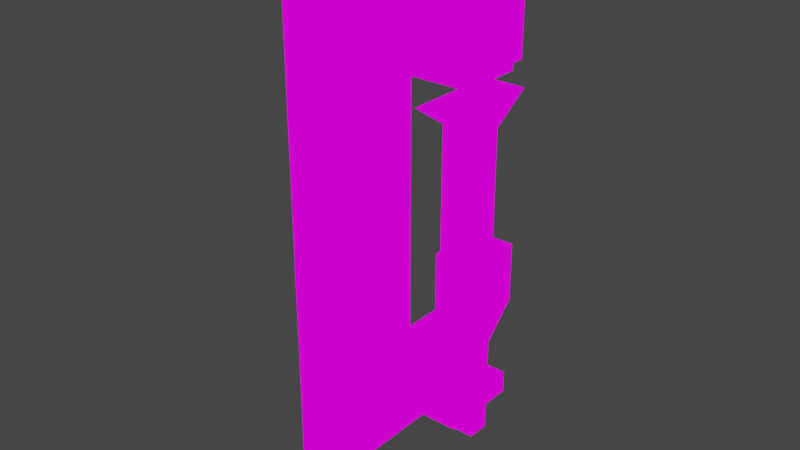 # Source: MechClamp.blend  (saved by Blender 2.82.7; exported with 4.5.12 LTS)
import bpy
from mathutils import Matrix  # noqa: F401  (used for matrix-valued properties, if any)

bpy.ops.wm.read_factory_settings(use_empty=True)
scene = bpy.context.scene
scene.name = 'Scene'

# ---- collections
col_collection = bpy.data.collections.new('Collection'); scene.collection.children.link(col_collection)

# ---- images (referenced by path relative to the original .blend; pixels are not part of the script)
import os
ASSET_DIR = os.environ.get("B2B_ASSET_DIR", "")  # directory of the original .blend (textures are referenced by path, not embedded)
HERE = os.path.dirname(os.path.abspath(__file__))  # packed textures are extracted next to this script under _unpacked/

def load_image(name, relpath, width, height, colorspace="sRGB"):
    """Load a texture the original file referenced (path relative to the .blend, or extracted next to this script)."""
    p = next((c for c in (os.path.join(HERE, relpath), os.path.join(ASSET_DIR, relpath)) if relpath and os.path.exists(c)), "")
    if p:
        img = bpy.data.images.load(p, check_existing=True)
        img.name = name
    else:  # same state as the original file: an image datablock whose file is absent (Cycles renders it pink)
        img = bpy.data.images.new(name, width, height)
        img.source = "FILE"
        img.filepath = "//" + (relpath or name)
    img.colorspace_settings.name = colorspace
    return img
img_mechclamp1_png = load_image('mechClamp1.png', 'mechClamp1.png', 1024, 1024, 'sRGB')

# ---- materials (node trees are filled in below, after node groups)
mat_mechclamp1 = bpy.data.materials.new('mechClamp1')
mat_mechclamp1.use_transparent_shadow = False

# ---- material node trees
mat_mechclamp1.use_nodes = True; mat_mechclamp1.node_tree.nodes.clear()
_N = mat_mechclamp1.node_tree.nodes; _L = mat_mechclamp1.node_tree.links
n0 = _N.new('ShaderNodeOutputMaterial'); n0.name = 'Material Output'; n0.location = (400, 0)
n1 = _N.new('ShaderNodeLightPath'); n1.name = 'Light Path'; n1.location = (0, 250)
n2 = _N.new('ShaderNodeBsdfTransparent'); n2.name = 'Transparent BSDF'; n2.location = (-200, -100)
n3 = _N.new('ShaderNodeEmission'); n3.name = 'Emission'; n3.location = (-200, -200)
n4 = _N.new('ShaderNodeMixShader'); n4.name = 'Mix Shader'; n4.location = (200, 0)
n5 = _N.new('ShaderNodeMixShader'); n5.name = 'Mix Shader.001'; n5.location = (0, -100)
n6 = _N.new('ShaderNodeTexImage'); n6.name = 'Image Texture'; n6.location = (-500, 100)
n6.image = img_mechclamp1_png
n6.interpolation = 'Closest'
_L.new(n6.outputs[0], n3.inputs[0])
_L.new(n6.outputs[1], n5.inputs[0])
_L.new(n2.outputs[0], n5.inputs[1])
_L.new(n2.outputs[0], n4.inputs[1])
_L.new(n3.outputs[0], n5.inputs[2])
_L.new(n5.outputs[0], n4.inputs[2])
_L.new(n1.outputs[0], n4.inputs[0])
_L.new(n4.outputs[0], n0.inputs[0])
n0.is_active_output = True

# ---- world
world_world = bpy.data.worlds.new('World'); scene.world = world_world
world_world.use_nodes = True; world_world.node_tree.nodes.clear()
_N = world_world.node_tree.nodes; _L = world_world.node_tree.links
n0 = _N.new('ShaderNodeOutputWorld'); n0.name = 'World Output'; n0.location = (300, 300)
n1 = _N.new('ShaderNodeBackground'); n1.name = 'Background'; n1.location = (10, 300)
n1.inputs[0].default_value = (0.05088, 0.05088, 0.05088, 1.0)
_L.new(n1.outputs[0], n0.inputs[0])
n0.is_active_output = True
world_world.color = (0.05088, 0.05088, 0.05088)
world_world.use_sun_shadow = False
world_world.sun_shadow_jitter_overblur = 0.0

# ---- meshes
me_cube_001 = bpy.data.meshes.new('Cube.001')
me_cube_001.from_pydata([(0.125, -0.25, -0.25), (0.125, -0.25, -0.75), (0.125, -0.25, -0.5), (0.125, 9.537e-07, -0.25), (0.125, 1.878e-06, -0.5), (0.125, 0.25, -0.5), (0.125, 0.5, -0.25), (0.125, 0.75, -0.25), (0.125, 0.75, -0.5), (0.125, 0.5, -0.75), (0.125, -0.25, -2.98e-08), (0.125, 2.801e-06, -0.75), (0.125, 0.5, -0.5), (0.125, -0.25, 0.25), (0.125, 0.25, -0.75), (-0.05386, 0.25, -0.75), (0.125, -9.239e-07, 0.25), (-0.05386, 0.25, -0.5), (0.125, -0.25, 0.75), (0.125, -0.25, 1.0), (0.125, -0.25, 0.5), (0.125, 0.125, -0.25), (-0.05386, -0.25, -0.5), (0.125, -3.695e-06, 1.0), (0.125, 1.49e-08, 8.941e-07), (0.125, -2.772e-06, 0.75), (0.125, 0.25, 1.0), (0.125, -1.848e-06, 0.5), (0.125, 0.25, 0.75), (0.125, 0.5, 1.0), (0.125, 0.125, -0.5), (0.125, 0.5, 0.75), (0.125, 0.5, 0.5), (-0.05386, -0.25, -0.25), (0.125, 0.75, 0.75), (0.125, 0.75, 0.5), (0.08693, 0.6719, -0.25), (0.08693, 0.5759, 6.497e-06), (0.08693, 0.5759, -0.25), (0.08693, 0.6719, 7.451e-06), (0.08693, 0.6719, 0.25), (0.08693, 0.5759, 0.25), (0.08693, 0.8364, 0.3609), (0.08693, 0.4114, 0.3609), (0.08693, 0.6719, -0.8909), (0.08693, 0.5759, -0.8909), (0.08693, 0.6719, -0.986), (0.08693, 0.5759, -0.986), (0.08693, 0.6719, -1.096), (0.08693, 0.5759, -1.096), (0.08693, 0.7965, -0.8909), (0.08693, 0.4514, -0.8909), (0.08693, 0.7965, -0.986), (0.08693, 0.4514, -0.986), (0.125, 0.125, -0.75), (0.125, 0.125, 1.371e-06), (0.125, 0.125, 0.75), (0.125, 0.125, 1.0), (0.125, 0.125, 0.5), (0.125, 0.125, 0.25), (-0.05386, 0.5, -0.5), (-0.05386, 0.125, -0.5), (-0.05386, 1.878e-06, -0.5), (-0.05386, -0.25, -3.1e-08), (-0.05386, 9.537e-07, -0.25), (-0.05386, 0.125, -0.25), (-0.05386, 1.49e-08, 8.929e-07), (-0.05386, 0.75, -0.5), (-0.05386, 0.5, -0.25), (-0.05386, 0.5, -0.75), (-0.05386, 0.125, -0.75), (-0.05386, 0.125, 1.37e-06), (-0.05386, 0.75, -0.25), (-0.05386, 2.801e-06, -0.75), (-0.05386, -0.25, 0.25), (-0.05386, -9.239e-07, 0.25), (-0.05386, -0.25, 0.5), (-0.05386, -0.25, -0.75), (-0.05386, -1.848e-06, 0.5), (-0.05386, 0.125, 0.75), (-0.05386, -2.772e-06, 0.75), (-0.05386, 0.125, 1.0), (-0.05386, -3.695e-06, 1.0), (-0.05386, -0.25, 0.75), (-0.05386, 0.25, 0.75), (-0.05386, 0.25, 1.0), (-0.05386, 0.75, 0.75), (-0.05386, 0.5, 0.75), (-0.05386, 0.5, 0.5), (-0.05386, 0.125, 0.25), (-0.05386, 0.5, 1.0), (-0.05386, -0.25, 1.0), (-0.05386, 0.75, 0.5), (-0.09193, 0.5759, -0.25), (-0.09193, 0.6719, -0.25), (-0.09193, 0.5759, 6.496e-06), (-0.09193, 0.6719, 7.449e-06), (-0.09193, 0.6719, 0.25), (-0.09193, 0.5759, 0.25), (-0.09193, 0.8364, 0.3609), (-0.09193, 0.4114, 0.3609), (-0.09193, 0.5759, -0.8909), (-0.09193, 0.6719, -0.8909), (-0.09193, 0.5759, -0.986), (-0.09193, 0.6719, -0.986), (-0.09193, 0.5759, -1.096), (-0.09193, 0.6719, -1.096), (-0.09193, 0.7965, -0.986), (-0.09193, 0.7965, -0.8909), (-0.09193, 0.4514, -0.8909), (-0.09193, 0.4514, -0.986), (-0.05386, 0.125, 0.5), (-0.1867, 0.1641, 0.5891), (-0.4367, 0.4141, 0.5891), (-0.4367, 0.1641, 0.7082), (-0.4367, 0.1641, 0.5891), (-0.1867, 0.1641, 0.7082), (-0.1867, 0.4141, 0.7082), (-0.4367, 0.4141, 0.7082), (-0.4367, 0.1641, 0.7082), (-0.4367, 0.4141, 0.7082), (-0.4367, 0.1641, 0.5891), (-0.1867, 0.4141, 0.5891), (-0.4367, 0.4141, 0.5891), (-0.1867, 0.1641, 0.7082), (-0.1867, 0.1641, 0.5891), (-0.1867, 0.4141, 0.5891), (-0.1867, 0.1641, 0.5891), (-0.4367, 0.1641, 0.5891), (-0.4367, 0.1641, 0.7082), (-0.09961, 0.1641, 0.7082), (-0.4367, 0.4141, 0.5891), (-0.09961, 0.1641, 0.5891), (-0.09961, 0.4141, 0.7082), (-0.09961, 0.4141, 0.5891), (0.1196, 0.4141, 0.7082), (0.1196, 0.1641, 0.7082), (0.1196, 0.1641, 0.5891), (0.1196, 0.4141, 0.5891), (0.3134, 0.4141, 0.7082), (0.3134, 0.1641, 0.7082), (0.3134, 0.1641, 0.5891), (0.3134, 0.4141, 0.5891), (0.1687, 0.3508, 0.8215), (0.1687, 0.2274, 0.8215), (0.2643, 0.3508, 0.8215), (0.2643, 0.2274, 0.8215)], [], [(4, 3, 0, 2), (11, 4, 2, 1), (30, 21, 3, 4), (54, 30, 4, 11), (84, 85, 81, 79), (9, 12, 5, 14), (8, 7, 6, 12), (28, 26, 57, 56), (3, 24, 10, 0), (21, 55, 24, 3), (24, 16, 13, 10), (55, 59, 16, 24), (16, 27, 20, 13), (59, 58, 27, 16), (25, 23, 19, 18), (27, 25, 18, 20), (56, 57, 23, 25), (58, 56, 25, 27), (31, 29, 26, 28), (67, 72, 68, 60), (69, 60, 17, 15), (35, 34, 31, 32), (36, 39, 37, 38), (39, 40, 41, 37), (41, 40, 42, 43), (36, 38, 45, 44), (44, 45, 47, 46), (46, 47, 49, 48), (47, 45, 51, 53), (44, 46, 52, 50), (29, 31, 34), (9, 8, 12), (70, 61, 62, 73), (61, 65, 64, 62), (73, 62, 22, 77), (14, 5, 30, 54), (62, 64, 33, 22), (64, 66, 63, 33), (65, 71, 66, 64), (66, 75, 74, 63), (71, 89, 75, 66), (75, 78, 76, 74), (89, 111, 78, 75), (80, 82, 91, 83), (78, 80, 83, 76), (79, 81, 82, 80), (111, 79, 80, 78), (87, 90, 85, 84), (92, 88, 87, 86), (94, 96, 95, 93), (96, 97, 98, 95), (98, 97, 99, 100), (94, 93, 101, 102), (102, 101, 103, 104), (104, 103, 105, 106), (103, 101, 109, 110), (102, 104, 107, 108), (90, 87, 86), (69, 67, 60), (15, 17, 61, 70), (9, 69, 67, 8), (14, 15, 69, 9), (29, 90, 85, 26), (12, 60, 17, 5), (56, 79, 84, 28), (7, 72, 68, 6), (19, 91, 83, 18), (37, 95, 93, 38), (26, 85, 81, 57), (8, 67, 72, 7), (10, 63, 33, 0), (57, 81, 82, 23), (39, 96, 97, 40), (23, 82, 91, 19), (49, 48, 106, 105), (18, 83, 76, 20), (48, 46, 104, 106), (36, 94, 96, 39), (58, 111, 79, 56), (13, 74, 63, 10), (47, 49, 105, 103), (28, 84, 87, 31), (52, 50, 108, 107), (41, 98, 95, 37), (59, 89, 111, 58), (5, 17, 61, 30), (51, 53, 110, 109), (42, 99, 100, 43), (55, 71, 89, 59), (20, 76, 74, 13), (53, 47, 103, 110), (6, 68, 60, 12), (43, 100, 98, 41), (21, 65, 71, 55), (1, 77, 73, 11), (45, 101, 109, 51), (31, 87, 88, 32), (40, 97, 99, 42), (2, 22, 77, 1), (50, 108, 102, 44), (54, 70, 15, 14), (0, 33, 22, 2), (30, 61, 65, 21), (46, 52, 107, 104), (44, 102, 94, 36), (35, 92, 86, 34), (34, 86, 90, 29), (11, 73, 70, 54), (38, 93, 101, 45), (32, 35, 92, 88), (112, 116, 114, 115), (116, 117, 118, 119), (113, 120, 117, 122), (126, 125, 124, 117), (123, 126, 127, 128), (121, 129, 120, 131), (133, 130, 136, 135), (126, 117, 133, 134), (117, 124, 130, 133), (124, 125, 132, 130), (125, 126, 134, 132), (138, 135, 139, 142), (134, 133, 135, 138), (130, 132, 137, 136), (132, 134, 138, 137), (142, 139, 140, 141), (136, 137, 141, 140), (137, 138, 142, 141), (139, 135, 143, 145), (143, 144, 146, 145), (140, 139, 145, 146), (136, 140, 146, 144), (135, 136, 144, 143)])
_uv = me_cube_001.uv_layers.new(name='UVMap')
_uv.uv.foreach_set('vector', [0.1254, 0.7508, 0.2496, 0.7508, 0.2496, 0.9992, 0.1254, 0.9992, 0.0003906, 0.7508, 0.1246, 0.7508, 0.1246, 0.9992, 0.0003906, 0.9992, 0.125, 0.625, 0.2496, 0.625, 0.2496, 0.7492, 0.1254, 0.7492, 0.0003906, 0.625, 0.125, 0.625, 0.1246, 0.7492, 0.0003906, 0.7492, 0.1246, 0.5008, 0.0003906, 0.5008, 0.0003906, 0.625, 0.125, 0.625, 0.0003906, 0.2508, 0.1246, 0.2508, 0.1246, 0.4992, 0.0003906, 0.4992, 0.1254, 0.0007812, 0.2496, 0.0007812, 0.2496, 0.2492, 0.1254, 0.2492, 0.1246, 0.5008, 0.0003906, 0.5008, 0.0003906, 0.625, 0.125, 0.625, 0.3746, 0.7508, 0.2504, 0.7508, 0.2504, 0.9992, 0.3746, 0.9992, 0.3746, 0.625, 0.2504, 0.625, 0.2504, 0.7492, 0.3746, 0.7492, 0.3746, 0.7508, 0.2504, 0.7508, 0.2504, 0.9992, 0.3746, 0.9992, 0.3746, 0.625, 0.2504, 0.625, 0.2504, 0.7492, 0.3746, 0.7492, 0.3746, 0.7508, 0.2504, 0.7508, 0.2504, 0.9992, 0.3746, 0.9992, 0.3746, 0.625, 0.25, 0.625, 0.2504, 0.7492, 0.3746, 0.7492, 0.1246, 0.7508, 0.0003906, 0.7508, 0.0003906, 0.9992, 0.1246, 0.9992, 0.2496, 0.7508, 0.1254, 0.7508, 0.1254, 0.9992, 0.2496, 0.9992, 0.125, 0.625, 0.0003906, 0.625, 0.0003906, 0.7492, 0.1246, 0.7492, 0.25, 0.625, 0.125, 0.625, 0.1254, 0.7492, 0.2496, 0.7492, 0.1246, 0.2508, 0.0003906, 0.2508, 0.0003906, 0.4992, 0.1246, 0.4992, 0.1254, 0.0007812, 0.2496, 0.0007812, 0.2496, 0.2492, 0.1254, 0.2492, 0.0003906, 0.2508, 0.1246, 0.2508, 0.1246, 0.4992, 0.0003906, 0.4992, 0.2496, 0.0007813, 0.1254, 0.0007813, 0.1254, 0.2492, 0.2496, 0.2492, 0.2504, 0.0007812, 0.3746, 0.0007812, 0.3746, 0.2492, 0.2504, 0.2492, 0.3754, 0.0007812, 0.4996, 0.0007812, 0.4996, 0.2492, 0.3754, 0.2492, 0.4996, 0.2492, 0.4996, 0.0007812, 0.4996, 0.0007812, 0.4996, 0.2492, 0.2504, 0.0007812, 0.2504, 0.2492, 0.2504, 0.2492, 0.2504, 0.0007812, 0.2504, 0.0007812, 0.2504, 0.2492, 0.2504, 0.2492, 0.2504, 0.0007812, 0.2504, 0.0007812, 0.2504, 0.2492, 0.2504, 0.2492, 0.2504, 0.0007812, 0.2504, 0.2492, 0.2504, 0.2492, 0.2504, 0.2492, 0.2504, 0.2492, 0.2504, 0.0007812, 0.2504, 0.0007812, 0.2504, 0.0007812, 0.2504, 0.0007812, 0.0003906, 0.2492, 0.1246, 0.2492, 0.1246, 0.0007812, 0.0003906, 0.2492, 0.1246, 0.0007812, 0.1246, 0.2492, 0.0003906, 0.625, 0.125, 0.625, 0.1246, 0.7492, 0.0003906, 0.7492, 0.125, 0.625, 0.2496, 0.625, 0.2496, 0.7492, 0.1254, 0.7492, 0.0003906, 0.7508, 0.1246, 0.7508, 0.1246, 0.9992, 0.0003906, 0.9992, 0.0003906, 0.5008, 0.1246, 0.5008, 0.125, 0.625, 0.0003906, 0.625, 0.1254, 0.7508, 0.2496, 0.7508, 0.2496, 0.9992, 0.1254, 0.9992, 0.3746, 0.7508, 0.2504, 0.7508, 0.2504, 0.9992, 0.3746, 0.9992, 0.3746, 0.625, 0.2504, 0.625, 0.2504, 0.7492, 0.3746, 0.7492, 0.3746, 0.7508, 0.2504, 0.7508, 0.2504, 0.9992, 0.3746, 0.9992, 0.3746, 0.625, 0.2504, 0.625, 0.2504, 0.7492, 0.3746, 0.7492, 0.3746, 0.7508, 0.2504, 0.7508, 0.2504, 0.9992, 0.3746, 0.9992, 0.3746, 0.625, 0.25, 0.625, 0.2504, 0.7492, 0.3746, 0.7492, 0.1246, 0.7508, 0.0003906, 0.7508, 0.0003906, 0.9992, 0.1246, 0.9992, 0.2496, 0.7508, 0.1254, 0.7508, 0.1254, 0.9992, 0.2496, 0.9992, 0.125, 0.625, 0.0003906, 0.625, 0.0003906, 0.7492, 0.1246, 0.7492, 0.25, 0.625, 0.125, 0.625, 0.1254, 0.7492, 0.2496, 0.7492, 0.1246, 0.2508, 0.0003906, 0.2508, 0.0003906, 0.4992, 0.1246, 0.4992, 0.2496, 0.0007813, 0.2496, 0.2492, 0.1254, 0.2492, 0.1254, 0.0007813, 0.2504, 0.0007812, 0.3746, 0.0007812, 0.3746, 0.2492, 0.2504, 0.2492, 0.3754, 0.0007812, 0.4996, 0.0007812, 0.4996, 0.2492, 0.3754, 0.2492, 0.4996, 0.2492, 0.4996, 0.0007812, 0.4996, 0.0007812, 0.4996, 0.2492, 0.2504, 0.0007812, 0.2504, 0.2492, 0.2504, 0.2492, 0.2504, 0.0007812, 0.2504, 0.0007812, 0.2504, 0.2492, 0.2504, 0.2492, 0.2504, 0.0007812, 0.2504, 0.0007812, 0.2504, 0.2492, 0.2504, 0.2492, 0.2504, 0.0007812, 0.2504, 0.2492, 0.2504, 0.2492, 0.2504, 0.2492, 0.2504, 0.2492, 0.2504, 0.0007812, 0.2504, 0.0007812, 0.2504, 0.0007812, 0.2504, 0.0007812, 0.0003906, 0.2492, 0.1246, 0.2492, 0.1246, 0.0007812, 0.0003906, 0.2492, 0.1246, 0.0007812, 0.1246, 0.2492, 0.0003906, 0.5008, 0.1246, 0.5008, 0.125, 0.625, 0.0003906, 0.625, 0.0003906, 0.2492, 0.0003906, 0.2492, 0.1246, 0.0007812, 0.1246, 0.0007812, 0.0003906, 0.4992, 0.0003906, 0.4992, 0.0003906, 0.2508, 0.0003906, 0.2508, 0.0003906, 0.2508, 0.0003906, 0.2508, 0.0003906, 0.4992, 0.0003906, 0.4992, 0.1246, 0.2508, 0.1246, 0.2508, 0.1246, 0.4992, 0.1246, 0.4992, 0.125, 0.625, 0.125, 0.625, 0.1246, 0.5008, 0.1246, 0.5008, 0.2496, 0.0007812, 0.2496, 0.0007812, 0.2496, 0.2492, 0.2496, 0.2492, 0.0003906, 0.9992, 0.0003906, 0.9992, 0.1246, 0.9992, 0.1246, 0.9992, 0.3746, 0.2492, 0.3746, 0.2492, 0.2504, 0.2492, 0.2504, 0.2492, 0.0003906, 0.5008, 0.0003906, 0.5008, 0.0003906, 0.625, 0.0003906, 0.625, 0.1254, 0.0007812, 0.1254, 0.0007812, 0.2496, 0.0007812, 0.2496, 0.0007812, 0.2504, 0.9992, 0.2504, 0.9992, 0.3746, 0.9992, 0.3746, 0.9992, 0.0003906, 0.625, 0.0003906, 0.625, 0.0003906, 0.7492, 0.0003906, 0.7492, 0.3754, 0.0007812, 0.3754, 0.0007812, 0.4996, 0.0007812, 0.4996, 0.0007812, 0.0003906, 0.7508, 0.0003906, 0.7508, 0.0003906, 0.9992, 0.0003906, 0.9992, 0.2504, 0.2492, 0.2504, 0.0007812, 0.2504, 0.0007812, 0.2504, 0.2492, 0.1254, 0.9992, 0.1254, 0.9992, 0.2496, 0.9992, 0.2496, 0.9992, 0.2504, 0.0007812, 0.2504, 0.0007812, 0.2504, 0.0007812, 0.2504, 0.0007812, 0.2504, 0.0007812, 0.2504, 0.0007812, 0.3746, 0.0007812, 0.3746, 0.0007812, 0.25, 0.625, 0.25, 0.625, 0.125, 0.625, 0.125, 0.625, 0.2504, 0.9992, 0.2504, 0.9992, 0.3746, 0.9992, 0.3746, 0.9992, 0.2504, 0.2492, 0.2504, 0.2492, 0.2504, 0.2492, 0.2504, 0.2492, 0.1246, 0.4992, 0.1246, 0.4992, 0.1246, 0.2508, 0.1246, 0.2508, 0.2504, 0.0007812, 0.2504, 0.0007812, 0.2504, 0.0007812, 0.2504, 0.0007812, 0.4996, 0.2492, 0.4996, 0.2492, 0.3754, 0.2492, 0.3754, 0.2492, 0.3746, 0.625, 0.3746, 0.625, 0.25, 0.625, 0.25, 0.625, 0.1246, 0.5008, 0.1246, 0.5008, 0.125, 0.625, 0.125, 0.625, 0.2504, 0.2492, 0.2504, 0.2492, 0.2504, 0.2492, 0.2504, 0.2492, 0.4996, 0.0007812, 0.4996, 0.0007812, 0.4996, 0.2492, 0.4996, 0.2492, 0.3746, 0.625, 0.3746, 0.625, 0.2504, 0.625, 0.2504, 0.625, 0.2504, 0.9992, 0.2504, 0.9992, 0.3746, 0.9992, 0.3746, 0.9992, 0.2504, 0.2492, 0.2504, 0.2492, 0.2504, 0.2492, 0.2504, 0.2492, 0.2496, 0.2492, 0.2496, 0.2492, 0.1254, 0.2492, 0.1254, 0.2492, 0.4996, 0.2492, 0.4996, 0.2492, 0.4996, 0.2492, 0.4996, 0.2492, 0.3746, 0.625, 0.3746, 0.625, 0.2504, 0.625, 0.2504, 0.625, 0.0003906, 0.9992, 0.0003906, 0.9992, 0.0003906, 0.7508, 0.0003906, 0.7508, 0.2504, 0.2492, 0.2504, 0.2492, 0.2504, 0.2492, 0.2504, 0.2492, 0.1254, 0.2492, 0.1254, 0.2492, 0.2496, 0.2492, 0.2496, 0.2492, 0.4996, 0.0007812, 0.4996, 0.0007812, 0.4996, 0.0007812, 0.4996, 0.0007812, 0.1246, 0.9992, 0.1246, 0.9992, 0.0003906, 0.9992, 0.0003906, 0.9992, 0.2504, 0.0007812, 0.2504, 0.0007812, 0.2504, 0.0007812, 0.2504, 0.0007812, 0.0003906, 0.625, 0.0003906, 0.625, 0.0003906, 0.5008, 0.0003906, 0.5008, 0.2496, 0.9992, 0.2496, 0.9992, 0.1254, 0.9992, 0.1254, 0.9992, 0.125, 0.625, 0.125, 0.625, 0.2496, 0.625, 0.2496, 0.625, 0.2504, 0.0007812, 0.2504, 0.0007812, 0.2504, 0.0007812, 0.2504, 0.0007812, 0.2504, 0.0007812, 0.2504, 0.0007812, 0.2504, 0.0007812, 0.2504, 0.0007812, 0.2496, 0.0007813, 0.2496, 0.0007813, 0.1254, 0.0007813, 0.1254, 0.0007813, 0.1246, 0.0007812, 0.1246, 0.0007812, 0.0003906, 0.2492, 0.0003906, 0.2492, 0.0003906, 0.7492, 0.0003906, 0.7492, 0.0003906, 0.625, 0.0003906, 0.625, 0.2504, 0.2492, 0.2504, 0.2492, 0.2504, 0.2492, 0.2504, 0.2492, 0.2496, 0.2492, 0.2496, 0.0007813, 0.2496, 0.0007813, 0.2496, 0.2492, 0.2504, 0.0007812, 0.3746, 0.0007812, 0.3746, 0.2492, 0.2504, 0.2492, 0.2504, 0.0007812, 0.3746, 0.0007812, 0.3746, 0.2492, 0.2504, 0.2492, 0.2504, 0.0007812, 0.3746, 0.0007812, 0.3746, 0.2492, 0.2504, 0.2492, 0.2504, 0.0007813, 0.2504, 0.2492, 0.3746, 0.2492, 0.3746, 0.0007813, 0.2504, 0.0007813, 0.3746, 0.0007813, 0.3746, 0.2492, 0.2504, 0.2492, 0.2504, 0.0007813, 0.3746, 0.0007813, 0.3746, 0.2492, 0.2504, 0.2492, 0.3746, 0.0007813, 0.3746, 0.2492, 0.3746, 0.2492, 0.3746, 0.0007813, 0.2504, 0.0007813, 0.3746, 0.0007813, 0.3746, 0.0007813, 0.2504, 0.0007813, 0.3746, 0.0007813, 0.3746, 0.2492, 0.3746, 0.2492, 0.3746, 0.0007813, 0.3746, 0.2492, 0.2504, 0.2492, 0.2504, 0.2492, 0.3746, 0.2492, 0.2504, 0.2492, 0.2504, 0.0007813, 0.2504, 0.0007813, 0.2504, 0.2492, 0.2504, 0.0007813, 0.3746, 0.0007813, 0.3746, 0.0007813, 0.2504, 0.0007813, 0.2504, 0.0007813, 0.3746, 0.0007813, 0.3746, 0.0007813, 0.2504, 0.0007813, 0.3746, 0.2492, 0.2504, 0.2492, 0.2504, 0.2492, 0.3746, 0.2492, 0.2504, 0.2492, 0.2504, 0.0007813, 0.2504, 0.0007813, 0.2504, 0.2492, 0.2504, 0.0007813, 0.3746, 0.0007813, 0.3746, 0.2492, 0.2504, 0.2492, 0.3746, 0.2492, 0.2504, 0.2492, 0.2504, 0.2492, 0.3746, 0.2492, 0.2504, 0.2492, 0.2504, 0.0007813, 0.2504, 0.0007813, 0.2504, 0.2492, 0.3746, 0.0007813, 0.3746, 0.0007813, 0.3746, 0.0007813, 0.3746, 0.0007813, 0.3746, 0.0007813, 0.3746, 0.2492, 0.3746, 0.2492, 0.3746, 0.0007813, 0.3746, 0.2492, 0.3746, 0.0007813, 0.3746, 0.0007813, 0.3746, 0.2492, 0.3746, 0.2492, 0.3746, 0.2492, 0.3746, 0.2492, 0.3746, 0.2492, 0.3746, 0.0007813, 0.3746, 0.2492, 0.3746, 0.2492, 0.3746, 0.0007813])
me_cube_001.materials.append(mat_mechclamp1)
me_cube_001.use_remesh_fix_poles = True
me_cube_001.use_remesh_preserve_attributes = False
me_cube_001.use_mirror_vertex_groups = False
me_cube_001.update()

# ---- objects
ob_cube = bpy.data.objects.new('Cube', me_cube_001)

# ---- transforms, parenting, visibility, modifiers, constraints
ob_cube.location = (0.375, -0.25, 0.5)
ob_cube.lineart.crease_threshold = 0.0

# ---- collection membership
col_collection.objects.link(ob_cube)

# ---- scene / render settings (as saved in the file)
scene.frame_start = 1; scene.frame_end = 250; scene.frame_set(1)
scene.render.engine = 'BLENDER_EEVEE_NEXT'
scene.cycles.use_denoising = False
scene.cycles.samples = 128
scene.cycles.sampling_pattern = 'TABULATED_SOBOL'
scene.cycles.use_adaptive_sampling = False
scene.cycles.use_light_tree = False
scene.view_settings.view_transform = 'Filmic'
bpy.context.view_layer.update()

# ---- added for rendering (the .blend has no active camera): camera
cam_auto = bpy.data.cameras.new('AutoCamera')
cam_auto.lens = 50.0
cam_auto.sensor_width = 36.0
cam_auto.clip_end = 1000.0
ob_auto_camera = bpy.data.objects.new('AutoCamera', cam_auto)
scene.collection.objects.link(ob_auto_camera)
ob_auto_camera.location = (2.60509, -2.70692, 2.2855)
ob_auto_camera.rotation_euler = (1.09748, -7.21219e-08, 0.694738)
scene.camera = ob_auto_camera
bpy.context.view_layer.update()
